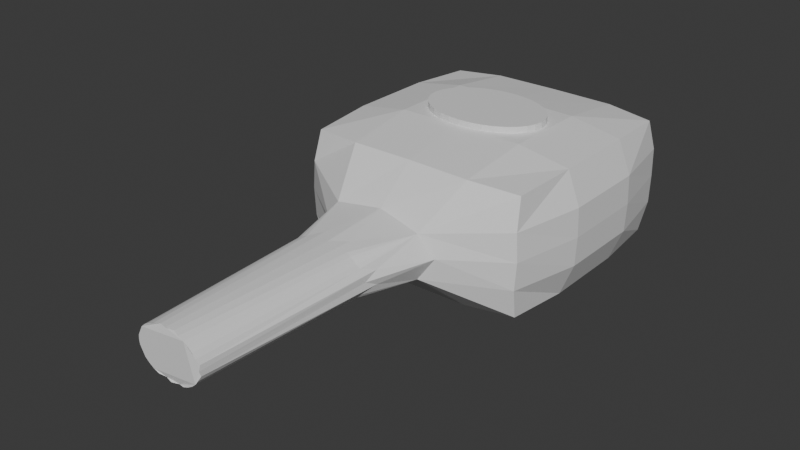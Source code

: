 # Source: lufa.blend  (saved by Blender 4.0.36; exported with 4.5.12 LTS)
import bpy
from mathutils import Matrix  # noqa: F401  (used for matrix-valued properties, if any)

bpy.ops.wm.read_factory_settings(use_empty=True)
scene = bpy.context.scene
scene.name = 'Scene'

# ---- collections
col_collection = bpy.data.collections.new('Collection'); scene.collection.children.link(col_collection)

# ---- materials (node trees are filled in below, after node groups)
mat_material = bpy.data.materials.new('Material')
mat_material.alpha_threshold = 0.0
mat_material.use_transparent_shadow = False
mat_material.roughness = 0.5
mat_material.line_color = (0.0, 0.0, 0.0, 1.0)

# ---- material node trees
mat_material.use_nodes = True; mat_material.node_tree.nodes.clear()
_N = mat_material.node_tree.nodes; _L = mat_material.node_tree.links
n0 = _N.new('ShaderNodeOutputMaterial'); n0.name = 'Material Output'; n0.location = (300, 300)
n1 = _N.new('ShaderNodeBsdfPrincipled'); n1.name = 'Principled BSDF'; n1.location = (10, 300)
n1.inputs[3].default_value = 1.45
_L.new(n1.outputs[0], n0.inputs[0])
n0.is_active_output = True

# ---- world
world_world = bpy.data.worlds.new('World'); scene.world = world_world
world_world.use_nodes = True; world_world.node_tree.nodes.clear()
_N = world_world.node_tree.nodes; _L = world_world.node_tree.links
n0 = _N.new('ShaderNodeOutputWorld'); n0.name = 'World Output'; n0.location = (300, 300)
n1 = _N.new('ShaderNodeBackground'); n1.name = 'Background'; n1.location = (10, 300)
n1.inputs[0].default_value = (0.05088, 0.05088, 0.05088, 1.0)
_L.new(n1.outputs[0], n0.inputs[0])
n0.is_active_output = True
world_world.color = (0.05088, 0.05088, 0.05088)
world_world.use_sun_shadow = False
world_world.sun_shadow_jitter_overblur = 0.0

# ---- meshes
me_cube = bpy.data.meshes.new('Cube')
me_cube.from_pydata([(0.75, 0.7498, -0.7492), (0.75, -0.7502, -0.7492), (-0.75, 0.7498, -0.7492), (-0.75, -0.7502, -0.7492), (-0.75, -0.002763, -0.7492), (0.75, -0.002763, -0.7492), (0.75, 1.5, -0.7492), (-0.75, 1.5, -0.7492), (0.75, 1.5, 0.01027), (-0.75, 1.5, 0.01027), (-0.75, 1.5, 0.7508), (0.75, 1.5, 0.7508), (-0.75, -1.5, 0.01027), (-0.75, -1.5, 0.7508), (0.75, -1.5, 0.01027), (0.75, -1.5, -0.7492), (0.75, -1.5, 0.7508), (-0.75, -1.5, -0.7492), (-2.25, -0.002763, -0.7492), (-2.25, -0.7502, -0.7492), (-2.25, -0.7502, 0.01027), (-2.25, -0.7502, 0.7508), (-2.25, 0.7498, 0.01027), (-2.25, 0.7498, -0.7492), (-2.25, -0.002763, 0.7508), (-2.25, 0.7498, 0.7508), (-2.25, -0.002763, 0.01027), (-2.25, 1.5, 0.01027), (-2.25, 1.5, -0.7492), (-2.25, 1.5, 0.7508), (-2.25, -1.5, 0.01027), (-2.25, -1.5, 0.7508), (-2.25, -1.5, -0.7492), (2.25, 0.7498, 0.01027), (2.25, 0.7498, -0.7492), (2.25, -0.7502, 0.01027), (2.25, -0.7502, -0.7492), (2.25, -0.002763, 0.7508), (2.25, -0.7502, 0.7508), (2.25, -0.002763, -0.7492), (2.25, 0.7498, 0.7508), (2.25, -0.002763, 0.01027), (2.25, 1.5, 0.01027), (2.25, -1.5, 0.7508), (2.25, 1.5, -0.7492), (2.25, 1.5, 0.7508), (2.25, -1.5, 0.01027), (2.25, -1.5, -0.7492), (-8.112, 0.07014, 0.7471), (-2.698, 0.07014, 0.7471), (-8.112, 0.1402, 0.7258), (-2.698, 0.1402, 0.7258), (-8.112, 0.2049, 0.6913), (-2.698, 0.2049, 0.6913), (-8.112, 0.2615, 0.6448), (-2.698, 0.2615, 0.6448), (-8.112, 0.308, 0.5882), (-2.698, 0.308, 0.5882), (-8.112, 0.3425, 0.5236), (-2.698, 0.3425, 0.5236), (-8.112, 0.3638, 0.4534), (-2.698, 0.3638, 0.4534), (-8.112, 0.3709, 0.3805), (-2.698, 0.3709, 0.3805), (-8.112, 0.3638, 0.3076), (-2.698, 0.3638, 0.3076), (-8.112, 0.3425, 0.2375), (-2.698, 0.3425, 0.2375), (-8.112, 0.308, 0.1729), (-2.698, 0.308, 0.1729), (-8.112, 0.2615, 0.1163), (-2.698, 0.2615, 0.1163), (-8.112, 0.2049, 0.06982), (-2.698, 0.2049, 0.06982), (-8.112, 0.1402, 0.03529), (-2.698, 0.1402, 0.03529), (-8.112, 0.07014, 0.01402), (-2.698, 0.07014, 0.01402), (-8.112, -0.002763, 0.006843), (-2.698, -0.002763, 0.006843), (-8.112, -0.07567, 0.01402), (-2.698, -0.07567, 0.01402), (-8.112, -0.1458, 0.03529), (-2.698, -0.1458, 0.03529), (-8.112, -0.2104, 0.06982), (-2.698, -0.2104, 0.06982), (-8.112, -0.267, 0.1163), (-2.698, -0.267, 0.1163), (-8.112, -0.3135, 0.1729), (-2.698, -0.3135, 0.1729), (-8.112, -0.348, 0.2375), (-2.698, -0.348, 0.2375), (-8.112, -0.3693, 0.3076), (-2.698, -0.3693, 0.3076), (-8.112, -0.3765, 0.3805), (-2.698, -0.3765, 0.3805), (-8.112, -0.3693, 0.4534), (-2.698, -0.3693, 0.4534), (-8.112, -0.348, 0.5236), (-2.698, -0.348, 0.5236), (-8.112, -0.3135, 0.5882), (-2.698, -0.3135, 0.5882), (-8.112, -0.267, 0.6448), (-2.698, -0.267, 0.6448), (-8.112, -0.2104, 0.6913), (-2.698, -0.2104, 0.6913), (-8.112, -0.1458, 0.7258), (-2.698, -0.1458, 0.7258), (-8.112, -0.07567, 0.7471), (-2.698, -0.07567, 0.7471), (-8.112, -0.002763, 0.7542), (-2.698, -0.002763, 0.7542), (2.25, -1.5, 0.3805), (2.25, 1.5, 0.3805), (2.25, -0.002763, 0.3805), (2.25, -0.7502, 0.3805), (2.25, 0.7498, 0.3805), (-2.25, -1.5, 0.3805), (-2.25, 1.5, 0.3805), (-2.25, 0.7498, 0.3805), (-2.25, -0.7502, 0.3805), (0.75, -1.5, 0.3805), (-0.75, -1.5, 0.3805), (-0.75, 1.5, 0.3805), (0.75, 1.5, 0.3805), (2.25, 1.5, 1.501), (0.75, 1.5, 1.501), (0.75, 0.7498, 1.501), (2.25, 0.7498, 1.501), (0.75, -0.7502, 1.501), (-0.75, -0.7502, 1.501), (0.75, -0.002763, 1.501), (-0.75, -0.002763, 1.501), (-0.75, 0.7498, 1.501), (-2.25, -0.002763, 1.501), (-2.25, -1.5, 1.501), (-0.75, -1.5, 1.501), (-2.25, -0.7502, 1.501), (0.75, -1.5, 1.501), (2.25, -1.5, 1.501), (2.25, -0.002763, 1.501), (-0.75, 1.5, 1.501), (-2.25, 0.7498, 1.501), (2.25, -0.7502, 1.501), (-2.25, 1.5, 1.501), (-0.007587, 0.708, 1.501), (-0.007587, 0.708, 1.624), (0.1355, 0.6945, 1.501), (0.1355, 0.6945, 1.624), (0.2731, 0.6545, 1.501), (0.2731, 0.6545, 1.624), (0.3999, 0.5896, 1.501), (0.3999, 0.5896, 1.624), (0.5111, 0.5023, 1.501), (0.5111, 0.5023, 1.624), (0.6023, 0.3958, 1.501), (0.6023, 0.3958, 1.624), (0.67, 0.2744, 1.501), (0.67, 0.2744, 1.624), (0.7118, 0.1426, 1.501), (0.7118, 0.1426, 1.624), (0.7259, 0.005599, 1.501), (0.7259, 0.005599, 1.624), (0.7118, -0.1314, 1.501), (0.7118, -0.1314, 1.624), (0.67, -0.2632, 1.501), (0.67, -0.2632, 1.624), (0.6023, -0.3846, 1.501), (0.6023, -0.3846, 1.624), (0.5111, -0.4911, 1.501), (0.5111, -0.4911, 1.624), (0.3999, -0.5784, 1.501), (0.3999, -0.5784, 1.624), (0.2731, -0.6433, 1.501), (0.2731, -0.6433, 1.624), (0.1355, -0.6833, 1.501), (0.1355, -0.6833, 1.624), (-0.007587, -0.6968, 1.501), (-0.007587, -0.6968, 1.624), (-0.1507, -0.6833, 1.501), (-0.1507, -0.6833, 1.624), (-0.2883, -0.6433, 1.501), (-0.2883, -0.6433, 1.624), (-0.4151, -0.5784, 1.501), (-0.4151, -0.5784, 1.624), (-0.5262, -0.4911, 1.501), (-0.5262, -0.4911, 1.624), (-0.6174, -0.3846, 1.501), (-0.6174, -0.3846, 1.624), (-0.6852, -0.2632, 1.501), (-0.6852, -0.2632, 1.624), (-0.727, -0.1314, 1.501), (-0.727, -0.1314, 1.624), (-0.7411, 0.005599, 1.501), (-0.7411, 0.005599, 1.624), (-0.727, 0.1426, 1.501), (-0.727, 0.1426, 1.624), (-0.6852, 0.2744, 1.501), (-0.6852, 0.2744, 1.624), (-0.6174, 0.3958, 1.501), (-0.6174, 0.3958, 1.624), (-0.5262, 0.5023, 1.501), (-0.5262, 0.5023, 1.624), (-0.4151, 0.5896, 1.501), (-0.4151, 0.5896, 1.624), (-0.2883, 0.6545, 1.501), (-0.2883, 0.6545, 1.624), (-0.1507, 0.6945, 1.501), (-0.1507, 0.6945, 1.624), (-0.007587, 0.708, 0.9345), (0.1355, 0.6945, 0.9345), (0.2731, 0.6545, 0.9345), (0.3999, 0.5896, 0.9345), (0.5111, 0.5023, 0.9345), (0.6023, 0.3958, 0.9345), (0.67, 0.2744, 0.9345), (0.7118, 0.1426, 0.9345), (0.7259, 0.005599, 0.9345), (0.7118, -0.1314, 0.9345), (0.67, -0.2632, 0.9345), (0.6023, -0.3846, 0.9345), (0.5111, -0.4911, 0.9345), (0.3999, -0.5784, 0.9345), (0.2731, -0.6433, 0.9345), (0.1355, -0.6833, 0.9345), (-0.007587, -0.6968, 0.9345), (-0.1507, -0.6833, 0.9345), (-0.2883, -0.6433, 0.9345), (-0.4151, -0.5784, 0.9345), (-0.5262, -0.4911, 0.9345), (-0.6174, -0.3846, 0.9345), (-0.6852, -0.2632, 0.9345), (-0.727, -0.1314, 0.9345), (-0.7411, 0.005599, 0.9345), (-0.727, 0.1426, 0.9345), (-0.6852, 0.2744, 0.9345), (-0.6174, 0.3958, 0.9345), (-0.5262, 0.5023, 0.9345), (-0.4151, 0.5896, 0.9345), (-0.2883, 0.6545, 0.9345), (-0.1507, 0.6945, 0.9345)], [], [(21, 31, 135, 137), (9, 7, 28, 27), (122, 13, 31, 117), (4, 5, 1, 3), (45, 11, 126, 125), (123, 9, 27, 118), (1, 5, 39, 36), (2, 0, 5, 4), (3, 17, 32, 19), (24, 21, 137, 134), (13, 16, 138, 136), (121, 14, 46, 112), (5, 0, 34, 39), (14, 15, 47, 46), (31, 13, 136, 135), (15, 1, 36, 47), (123, 10, 11, 124), (7, 9, 8, 6), (2, 4, 18, 23), (0, 2, 7, 6), (38, 37, 140, 143), (10, 29, 144, 141), (121, 16, 13, 122), (15, 14, 12, 17), (25, 24, 134, 142), (3, 1, 15, 17), (40, 45, 125, 128), (16, 43, 139, 138), (120, 20, 30, 117), (25, 57, 55), (23, 22, 27, 28), (25, 55, 53), (19, 20, 26, 18), (18, 26, 22, 23), (119, 25, 29, 118), (20, 19, 32, 30), (4, 3, 19, 18), (7, 2, 23, 28), (17, 12, 30, 32), (29, 25, 142, 144), (114, 37, 38, 115), (116, 40, 37, 114), (34, 33, 41, 39), (116, 33, 42, 113), (39, 41, 35, 36), (115, 38, 43, 112), (33, 34, 44, 42), (36, 35, 46, 47), (124, 11, 45, 113), (0, 6, 44, 34), (6, 8, 42, 44), (11, 10, 141, 126), (77, 76, 74, 75), (71, 70, 68, 69), (65, 64, 62, 63), (59, 58, 56, 57), (73, 72, 70, 71), (67, 66, 64, 65), (61, 60, 58, 59), (75, 74, 72, 73), (69, 68, 66, 67), (63, 62, 60, 61), (57, 56, 54, 55), (97, 96, 94, 95), (91, 90, 88, 89), (85, 84, 82, 83), (99, 98, 96, 97), (93, 92, 90, 91), (87, 86, 84, 85), (81, 80, 78, 79), (95, 94, 92, 93), (89, 88, 86, 87), (83, 82, 80, 81), (79, 78, 76, 77), (103, 102, 100, 101), (105, 104, 102, 103), (107, 106, 104, 105), (109, 108, 106, 107), (111, 110, 108, 109), (12, 122, 117, 30), (10, 123, 118, 29), (16, 121, 112, 43), (9, 123, 124, 8), (14, 121, 122, 12), (21, 120, 117, 31), (25, 59, 57), (119, 59, 25), (22, 119, 118, 27), (41, 114, 115, 35), (33, 116, 114, 41), (40, 116, 113, 45), (35, 115, 112, 46), (8, 124, 113, 42), (101, 100, 98, 99), (131, 132, 130, 129), (126, 127, 128, 125), (127, 133, 132, 131), (132, 133, 142, 134), (136, 130, 137, 135), (133, 127, 126, 141), (129, 138, 139, 143), (133, 141, 144, 142), (129, 130, 136, 138), (131, 129, 143, 140), (130, 132, 134, 137), (127, 131, 140, 128), (37, 40, 128, 140), (43, 38, 143, 139), (55, 54, 52, 53), (53, 52, 50, 51), (21, 99, 97), (51, 50, 48, 49), (49, 48, 110, 111), (74, 76, 78, 80, 82, 84, 86, 88, 90, 92, 94, 96, 98, 100, 102, 104, 106, 108, 110, 48, 50, 52, 54, 56, 58, 60, 62, 64, 66, 68, 70, 72), (119, 63, 61), (119, 65, 63), (119, 67, 65), (22, 67, 119), (22, 71, 69), (22, 73, 71), (22, 75, 73), (22, 77, 75), (26, 79, 77), (26, 81, 79), (26, 20, 81), (25, 51, 49), (20, 87, 85), (20, 89, 87), (20, 91, 89), (120, 95, 93), (120, 97, 95), (120, 21, 97), (20, 120, 93), (21, 103, 101), (21, 105, 103), (21, 107, 105), (21, 109, 107), (24, 111, 109), (24, 49, 111), (24, 25, 49), (119, 61, 59), (25, 53, 51), (22, 69, 67), (22, 26, 77), (20, 85, 83), (91, 20, 93), (21, 101, 99), (21, 24, 109), (20, 83, 81), (145, 146, 148, 147), (147, 148, 150, 149), (149, 150, 152, 151), (151, 152, 154, 153), (153, 154, 156, 155), (155, 156, 158, 157), (157, 158, 160, 159), (159, 160, 162, 161), (161, 162, 164, 163), (163, 164, 166, 165), (165, 166, 168, 167), (167, 168, 170, 169), (169, 170, 172, 171), (171, 172, 174, 173), (173, 174, 176, 175), (175, 176, 178, 177), (177, 178, 180, 179), (179, 180, 182, 181), (181, 182, 184, 183), (183, 184, 186, 185), (185, 186, 188, 187), (187, 188, 190, 189), (189, 190, 192, 191), (191, 192, 194, 193), (193, 194, 196, 195), (195, 196, 198, 197), (197, 198, 200, 199), (199, 200, 202, 201), (201, 202, 204, 203), (203, 204, 206, 205), (148, 146, 208, 206, 204, 202, 200, 198, 196, 194, 192, 190, 188, 186, 184, 182, 180, 178, 176, 174, 172, 170, 168, 166, 164, 162, 160, 158, 156, 154, 152, 150), (205, 206, 208, 207), (207, 208, 146, 145), (153, 155, 214, 213), (209, 210, 211, 212, 213, 214, 215, 216, 217, 218, 219, 220, 221, 222, 223, 224, 225, 226, 227, 228, 229, 230, 231, 232, 233, 234, 235, 236, 237, 238, 239, 240), (171, 173, 223, 222), (189, 191, 232, 231), (145, 147, 210, 209), (207, 145, 209, 240), (163, 165, 219, 218), (181, 183, 228, 227), (199, 201, 237, 236), (155, 157, 215, 214), (173, 175, 224, 223), (191, 193, 233, 232), (147, 149, 211, 210), (165, 167, 220, 219), (183, 185, 229, 228), (201, 203, 238, 237), (157, 159, 216, 215), (175, 177, 225, 224), (193, 195, 234, 233), (149, 151, 212, 211), (167, 169, 221, 220), (185, 187, 230, 229), (203, 205, 239, 238), (159, 161, 217, 216), (177, 179, 226, 225), (195, 197, 235, 234), (151, 153, 213, 212), (169, 171, 222, 221), (187, 189, 231, 230), (205, 207, 240, 239), (161, 163, 218, 217), (179, 181, 227, 226), (197, 199, 236, 235)])
_uv = me_cube.uv_layers.new(name='UVMap')
_uv.uv.foreach_set('vector', [0.625, 0.0, 0.625, 0.0, 0.625, 0.0, 0.625, 0.0, 0.5016, 0.25, 0.375, 0.25, 0.375, 0.25, 0.5016, 0.25, 0.5633, 1.0, 0.625, 1.0, 0.625, 1.0, 0.5633, 1.0, 0.125, 0.6254, 0.375, 0.6254, 0.375, 0.75, 0.125, 0.75, 0.625, 0.5, 0.625, 0.5, 0.625, 0.5, 0.625, 0.5, 0.5633, 0.25, 0.5016, 0.25, 0.5016, 0.25, 0.5633, 0.25, 0.375, 0.75, 0.375, 0.6254, 0.375, 0.6254, 0.375, 0.75, 0.125, 0.5, 0.375, 0.5, 0.375, 0.6254, 0.125, 0.6254, 0.125, 0.75, 0.125, 0.75, 0.125, 0.75, 0.125, 0.75, 0.625, 0.1246, 0.625, 0.0, 0.625, 0.0, 0.625, 0.1246, 0.625, 1.0, 0.625, 0.75, 0.625, 0.75, 0.625, 1.0, 0.5633, 0.75, 0.5016, 0.75, 0.5016, 0.75, 0.5633, 0.75, 0.375, 0.6254, 0.375, 0.5, 0.375, 0.5, 0.375, 0.6254, 0.5016, 0.75, 0.375, 0.75, 0.375, 0.75, 0.5016, 0.75, 0.625, 1.0, 0.625, 1.0, 0.625, 1.0, 0.625, 1.0, 0.375, 0.75, 0.375, 0.75, 0.375, 0.75, 0.375, 0.75, 0.5633, 0.25, 0.625, 0.25, 0.625, 0.5, 0.5633, 0.5, 0.375, 0.25, 0.5016, 0.25, 0.5016, 0.5, 0.375, 0.5, 0.125, 0.5, 0.125, 0.6254, 0.125, 0.6254, 0.125, 0.5, 0.375, 0.5, 0.125, 0.5, 0.125, 0.5, 0.375, 0.5, 0.625, 0.75, 0.625, 0.6254, 0.625, 0.6254, 0.625, 0.75, 0.625, 0.25, 0.625, 0.25, 0.625, 0.25, 0.625, 0.25, 0.5633, 0.75, 0.625, 0.75, 0.625, 1.0, 0.5633, 1.0, 0.375, 0.75, 0.5016, 0.75, 0.5016, 1.0, 0.375, 1.0, 0.625, 0.25, 0.625, 0.1246, 0.625, 0.1246, 0.625, 0.25, 0.125, 0.75, 0.375, 0.75, 0.375, 0.75, 0.125, 0.75, 0.625, 0.5, 0.625, 0.5, 0.625, 0.5, 0.625, 0.5, 0.625, 0.75, 0.625, 0.75, 0.625, 0.75, 0.625, 0.75, 0.5633, 0.0, 0.5016, 0.0, 0.5016, 0.0, 0.5633, 0.0, 0.625, 0.25, 0.6875, 0.5, 0.6562, 0.5, 0.375, 0.25, 0.5016, 0.25, 0.5016, 0.25, 0.375, 0.25, 0.625, 0.25, 0.125, 0.5, 0.09375, 0.5, 0.375, 0.0, 0.5016, 0.0, 0.5016, 0.1246, 0.375, 0.1246, 0.375, 0.1246, 0.5016, 0.1246, 0.5016, 0.25, 0.375, 0.25, 0.5633, 0.25, 0.625, 0.25, 0.625, 0.25, 0.5633, 0.25, 0.5016, 0.0, 0.375, 0.0, 0.375, 0.0, 0.5016, 0.0, 0.125, 0.6254, 0.125, 0.75, 0.125, 0.75, 0.125, 0.6254, 0.125, 0.5, 0.125, 0.5, 0.125, 0.5, 0.125, 0.5, 0.375, 1.0, 0.5016, 1.0, 0.5016, 1.0, 0.375, 1.0, 0.625, 0.25, 0.625, 0.25, 0.625, 0.25, 0.625, 0.25, 0.5633, 0.6254, 0.625, 0.6254, 0.625, 0.75, 0.5633, 0.75, 0.5633, 0.5, 0.625, 0.5, 0.625, 0.6254, 0.5633, 0.6254, 0.375, 0.5, 0.5016, 0.5, 0.5016, 0.6254, 0.375, 0.6254, 0.5633, 0.5, 0.5016, 0.5, 0.5016, 0.5, 0.5633, 0.5, 0.375, 0.6254, 0.5016, 0.6254, 0.5016, 0.75, 0.375, 0.75, 0.5633, 0.75, 0.625, 0.75, 0.625, 0.75, 0.5633, 0.75, 0.5016, 0.5, 0.375, 0.5, 0.375, 0.5, 0.5016, 0.5, 0.375, 0.75, 0.5016, 0.75, 0.5016, 0.75, 0.375, 0.75, 0.5633, 0.5, 0.625, 0.5, 0.625, 0.5, 0.5633, 0.5, 0.375, 0.5, 0.375, 0.5, 0.375, 0.5, 0.375, 0.5, 0.375, 0.5, 0.5016, 0.5, 0.5016, 0.5, 0.375, 0.5, 0.625, 0.5, 0.625, 0.25, 0.625, 0.25, 0.625, 0.5, 1.0, 0.5, 1.0, 1.0, 0.9688, 1.0, 0.9688, 0.5, 0.9688, 0.5, 0.9688, 1.0, 0.9375, 1.0, 0.9375, 0.5, 0.9375, 0.5, 0.9375, 1.0, 0.9062, 1.0, 0.9062, 0.5, 0.9062, 0.5, 0.9062, 1.0, 0.875, 1.0, 0.875, 0.5, 0.875, 0.5, 0.875, 1.0, 0.8438, 1.0, 0.8438, 0.5, 0.8438, 0.5, 0.8438, 1.0, 0.8125, 1.0, 0.8125, 0.5, 0.8125, 0.5, 0.8125, 1.0, 0.7812, 1.0, 0.7812, 0.5, 0.7812, 0.5, 0.7812, 1.0, 0.75, 1.0, 0.75, 0.5, 0.75, 0.5, 0.75, 1.0, 0.7188, 1.0, 0.7188, 0.5, 0.7188, 0.5, 0.7188, 1.0, 0.6875, 1.0, 0.6875, 0.5, 0.6875, 0.5, 0.6875, 1.0, 0.6562, 1.0, 0.6562, 0.5, 0.6562, 0.5, 0.6562, 1.0, 0.625, 1.0, 0.625, 0.5, 0.625, 0.5, 0.625, 1.0, 0.5938, 1.0, 0.5938, 0.5, 0.5938, 0.5, 0.5938, 1.0, 0.5625, 1.0, 0.5625, 0.5, 0.5625, 0.5, 0.5625, 1.0, 0.5312, 1.0, 0.5312, 0.5, 0.5312, 0.5, 0.5312, 1.0, 0.5, 1.0, 0.5, 0.5, 0.5, 0.5, 0.5, 1.0, 0.4688, 1.0, 0.4688, 0.5, 0.4688, 0.5, 0.4688, 1.0, 0.4375, 1.0, 0.4375, 0.5, 0.4375, 0.5, 0.4375, 1.0, 0.4062, 1.0, 0.4062, 0.5, 0.4062, 0.5, 0.4062, 1.0, 0.375, 1.0, 0.375, 0.5, 0.375, 0.5, 0.375, 1.0, 0.3438, 1.0, 0.3438, 0.5, 0.3438, 0.5, 0.3438, 1.0, 0.3125, 1.0, 0.3125, 0.5, 0.3125, 0.5, 0.3125, 1.0, 0.2812, 1.0, 0.2812, 0.5, 0.2812, 0.5, 0.2812, 1.0, 0.25, 1.0, 0.25, 0.5, 0.25, 0.5, 0.25, 1.0, 0.2188, 1.0, 0.2188, 0.5, 0.2188, 0.5, 0.2188, 1.0, 0.1875, 1.0, 0.1875, 0.5, 0.1875, 0.5, 0.1875, 1.0, 0.1562, 1.0, 0.1562, 0.5, 0.5016, 1.0, 0.5633, 1.0, 0.5633, 1.0, 0.5016, 1.0, 0.625, 0.25, 0.5633, 0.25, 0.5633, 0.25, 0.625, 0.25, 0.625, 0.75, 0.5633, 0.75, 0.5633, 0.75, 0.625, 0.75, 0.5016, 0.25, 0.5633, 0.25, 0.5633, 0.5, 0.5016, 0.5, 0.5016, 0.75, 0.5633, 0.75, 0.5633, 1.0, 0.5016, 1.0, 0.625, 0.0, 0.5633, 0.0, 0.5633, 0.0, 0.625, 0.0, 0.625, 0.25, 0.9062, 0.5, 0.875, 0.5, 0.5633, 0.25, 0.7812, 0.5, 0.625, 0.25, 0.5016, 0.25, 0.5633, 0.25, 0.5633, 0.25, 0.5016, 0.25, 0.5016, 0.6254, 0.5633, 0.6254, 0.5633, 0.75, 0.5016, 0.75, 0.5016, 0.5, 0.5633, 0.5, 0.5633, 0.6254, 0.5016, 0.6254, 0.625, 0.5, 0.5633, 0.5, 0.5633, 0.5, 0.625, 0.5, 0.5016, 0.75, 0.5633, 0.75, 0.5633, 0.75, 0.5016, 0.75, 0.5016, 0.5, 0.5633, 0.5, 0.5633, 0.5, 0.5016, 0.5, 0.1562, 0.5, 0.1562, 1.0, 0.125, 1.0, 0.125, 0.5, 0.625, 0.6254, 0.875, 0.6254, 0.875, 0.75, 0.625, 0.75, 0.625, 0.5, 0.625, 0.5, 0.625, 0.5, 0.625, 0.5, 0.625, 0.5, 0.875, 0.5, 0.875, 0.6254, 0.625, 0.6254, 0.875, 0.6254, 0.875, 0.5, 0.875, 0.5, 0.875, 0.6254, 0.875, 0.75, 0.875, 0.75, 0.875, 0.75, 0.875, 0.75, 0.875, 0.5, 0.625, 0.5, 0.625, 0.5, 0.875, 0.5, 0.625, 0.75, 0.625, 0.75, 0.625, 0.75, 0.625, 0.75, 0.875, 0.5, 0.875, 0.5, 0.875, 0.5, 0.875, 0.5, 0.625, 0.75, 0.875, 0.75, 0.875, 0.75, 0.625, 0.75, 0.625, 0.6254, 0.625, 0.75, 0.625, 0.75, 0.625, 0.6254, 0.875, 0.75, 0.875, 0.6254, 0.875, 0.6254, 0.875, 0.75, 0.625, 0.5, 0.625, 0.6254, 0.625, 0.6254, 0.625, 0.5, 0.625, 0.6254, 0.625, 0.5, 0.625, 0.5, 0.625, 0.6254, 0.625, 0.75, 0.625, 0.75, 0.625, 0.75, 0.625, 0.75, 0.125, 0.5, 0.125, 1.0, 0.09375, 1.0, 0.09375, 0.5, 0.09375, 0.5, 0.09375, 1.0, 0.0625, 1.0, 0.0625, 0.5, 0.625, 0.0, 0.5625, 0.5, 0.5312, 0.5, 0.0625, 0.5, 0.0625, 1.0, 0.03125, 1.0, 0.03125, 0.5, 0.03125, 0.5, 0.03125, 1.0, 0.0, 1.0, 0.0, 0.5, 0.1582, 0.02827, 0.2032, 0.01461, 0.25, 0.01, 0.2968, 0.01461, 0.3418, 0.02827, 0.3833, 0.05045, 0.4197, 0.08029, 0.4496, 0.1167, 0.4717, 0.1582, 0.4854, 0.2032, 0.49, 0.25, 0.4854, 0.2968, 0.4717, 0.3418, 0.4496, 0.3833, 0.4197, 0.4197, 0.3833, 0.4496, 0.3418, 0.4717, 0.2968, 0.4854, 0.25, 0.49, 0.2032, 0.4854, 0.1582, 0.4717, 0.1167, 0.4496, 0.08029, 0.4197, 0.05045, 0.3833, 0.02827, 0.3418, 0.01461, 0.2968, 0.01, 0.25, 0.01461, 0.2032, 0.02827, 0.1582, 0.05045, 0.1167, 0.08029, 0.08029, 0.1167, 0.05045, 0.5633, 0.25, 0.7188, 0.5, 0.6875, 0.5, 0.5633, 0.25, 0.9375, 0.5, 0.9062, 0.5, 0.5633, 0.25, 0.8438, 0.5, 0.8125, 0.5, 0.5016, 0.25, 0.7188, 0.5, 0.5633, 0.25, 0.5016, 0.25, 0.9688, 0.5, 0.9375, 0.5, 0.5016, 0.25, 0.875, 0.5, 0.8438, 0.5, 0.5016, 0.25, 0.7812, 0.5, 0.75, 0.5, 0.5016, 0.25, 1.0, 0.5, 0.9688, 0.5, 0.5016, 0.1246, 0.3438, 0.5, 0.3125, 0.5, 0.5016, 0.1246, 0.4688, 0.5, 0.4375, 0.5, 0.5016, 0.1246, 0.5016, 0.0, 0.3438, 0.5, 0.625, 0.25, 0.0625, 0.5, 0.03125, 0.5, 0.5016, 0.0, 0.5, 0.5, 0.4688, 0.5, 0.5016, 0.0, 0.4062, 0.5, 0.375, 0.5, 0.5016, 0.0, 0.625, 0.5, 0.5938, 0.5, 0.5633, 0.0, 0.4375, 0.5, 0.4062, 0.5, 0.5633, 0.0, 0.6562, 0.5, 0.625, 0.5, 0.5633, 0.0, 0.625, 0.0, 0.5312, 0.5, 0.5016, 0.0, 0.5633, 0.0, 0.5312, 0.5, 0.625, 0.0, 0.3125, 0.5, 0.2812, 0.5, 0.625, 0.0, 0.2812, 0.5, 0.25, 0.5, 0.625, 0.0, 0.25, 0.5, 0.2188, 0.5, 0.625, 0.0, 0.2188, 0.5, 0.1875, 0.5, 0.625, 0.1246, 0.1875, 0.5, 0.1562, 0.5, 0.625, 0.1246, 0.03125, 0.5, 0.0, 0.5, 0.625, 0.1246, 0.625, 0.25, 0.03125, 0.5, 0.5633, 0.25, 0.8125, 0.5, 0.7812, 0.5, 0.625, 0.25, 0.09375, 0.5, 0.0625, 0.5, 0.5016, 0.25, 0.75, 0.5, 0.7188, 0.5, 0.5016, 0.25, 0.5016, 0.1246, 1.0, 0.5, 0.5016, 0.0, 0.5938, 0.5, 0.5625, 0.5, 0.5, 0.5, 0.5016, 0.0, 0.5312, 0.5, 0.625, 0.0, 0.1562, 0.5, 0.125, 0.5, 0.625, 0.0, 0.625, 0.1246, 0.2188, 0.5, 0.5016, 0.0, 0.375, 0.5, 0.3438, 0.5, 1.0, 0.5, 1.0, 1.0, 0.9688, 1.0, 0.9688, 0.5, 0.9688, 0.5, 0.9688, 1.0, 0.9375, 1.0, 0.9375, 0.5, 0.9375, 0.5, 0.9375, 1.0, 0.9062, 1.0, 0.9062, 0.5, 0.9062, 0.5, 0.9062, 1.0, 0.875, 1.0, 0.875, 0.5, 0.875, 0.5, 0.875, 1.0, 0.8438, 1.0, 0.8438, 0.5, 0.8438, 0.5, 0.8438, 1.0, 0.8125, 1.0, 0.8125, 0.5, 0.8125, 0.5, 0.8125, 1.0, 0.7812, 1.0, 0.7812, 0.5, 0.7812, 0.5, 0.7812, 1.0, 0.75, 1.0, 0.75, 0.5, 0.75, 0.5, 0.75, 1.0, 0.7188, 1.0, 0.7188, 0.5, 0.7188, 0.5, 0.7188, 1.0, 0.6875, 1.0, 0.6875, 0.5, 0.6875, 0.5, 0.6875, 1.0, 0.6562, 1.0, 0.6562, 0.5, 0.6562, 0.5, 0.6562, 1.0, 0.625, 1.0, 0.625, 0.5, 0.625, 0.5, 0.625, 1.0, 0.5938, 1.0, 0.5938, 0.5, 0.5938, 0.5, 0.5938, 1.0, 0.5625, 1.0, 0.5625, 0.5, 0.5625, 0.5, 0.5625, 1.0, 0.5312, 1.0, 0.5312, 0.5, 0.5312, 0.5, 0.5312, 1.0, 0.5, 1.0, 0.5, 0.5, 0.5, 0.5, 0.5, 1.0, 0.4688, 1.0, 0.4688, 0.5, 0.4688, 0.5, 0.4688, 1.0, 0.4375, 1.0, 0.4375, 0.5, 0.4375, 0.5, 0.4375, 1.0, 0.4062, 1.0, 0.4062, 0.5, 0.4062, 0.5, 0.4062, 1.0, 0.375, 1.0, 0.375, 0.5, 0.375, 0.5, 0.375, 1.0, 0.3438, 1.0, 0.3438, 0.5, 0.3438, 0.5, 0.3438, 1.0, 0.3125, 1.0, 0.3125, 0.5, 0.3125, 0.5, 0.3125, 1.0, 0.2812, 1.0, 0.2812, 0.5, 0.2812, 0.5, 0.2812, 1.0, 0.25, 1.0, 0.25, 0.5, 0.25, 0.5, 0.25, 1.0, 0.2188, 1.0, 0.2188, 0.5, 0.2188, 0.5, 0.2188, 1.0, 0.1875, 1.0, 0.1875, 0.5, 0.1875, 0.5, 0.1875, 1.0, 0.1562, 1.0, 0.1562, 0.5, 0.1562, 0.5, 0.1562, 1.0, 0.125, 1.0, 0.125, 0.5, 0.125, 0.5, 0.125, 1.0, 0.09375, 1.0, 0.09375, 0.5, 0.09375, 0.5, 0.09375, 1.0, 0.0625, 1.0, 0.0625, 0.5, 0.2968, 0.4854, 0.25, 0.49, 0.2032, 0.4854, 0.1582, 0.4717, 0.1167, 0.4496, 0.08029, 0.4197, 0.05045, 0.3833, 0.02827, 0.3418, 0.01461, 0.2968, 0.01, 0.25, 0.01461, 0.2032, 0.02827, 0.1582, 0.05045, 0.1167, 0.08029, 0.08029, 0.1167, 0.05045, 0.1582, 0.02827, 0.2032, 0.01461, 0.25, 0.01, 0.2968, 0.01461, 0.3418, 0.02827, 0.3833, 0.05045, 0.4197, 0.08029, 0.4496, 0.1167, 0.4717, 0.1582, 0.4854, 0.2032, 0.49, 0.25, 0.4854, 0.2968, 0.4717, 0.3418, 0.4496, 0.3833, 0.4197, 0.4197, 0.3833, 0.4496, 0.3418, 0.4717, 0.0625, 0.5, 0.0625, 1.0, 0.03125, 1.0, 0.03125, 0.5, 0.03125, 0.5, 0.03125, 1.0, 0.0, 1.0, 0.0, 0.5, 0.875, 0.5, 0.8438, 0.5, 0.8438, 0.5, 0.875, 0.5, 0.75, 0.49, 0.7968, 0.4854, 0.8418, 0.4717, 0.8833, 0.4496, 0.9197, 0.4197, 0.9496, 0.3833, 0.9717, 0.3418, 0.9854, 0.2968, 0.99, 0.25, 0.9854, 0.2032, 0.9717, 0.1582, 0.9496, 0.1167, 0.9197, 0.08029, 0.8833, 0.05045, 0.8418, 0.02827, 0.7968, 0.01461, 0.75, 0.01, 0.7032, 0.01461, 0.6582, 0.02827, 0.6167, 0.05045, 0.5803, 0.08029, 0.5504, 0.1167, 0.5283, 0.1582, 0.5146, 0.2032, 0.51, 0.25, 0.5146, 0.2968, 0.5283, 0.3418, 0.5504, 0.3833, 0.5803, 0.4197, 0.6167, 0.4496, 0.6582, 0.4717, 0.7032, 0.4854, 0.5938, 0.5, 0.5625, 0.5, 0.5625, 0.5, 0.5938, 0.5, 0.3125, 0.5, 0.2812, 0.5, 0.2812, 0.5, 0.3125, 0.5, 1.0, 0.5, 0.9688, 0.5, 0.9688, 0.5, 1.0, 0.5, 0.03125, 0.5, 0.0, 0.5, 0.0, 0.5, 0.03125, 0.5, 0.7188, 0.5, 0.6875, 0.5, 0.6875, 0.5, 0.7188, 0.5, 0.4375, 0.5, 0.4062, 0.5, 0.4062, 0.5, 0.4375, 0.5, 0.1562, 0.5, 0.125, 0.5, 0.125, 0.5, 0.1562, 0.5, 0.8438, 0.5, 0.8125, 0.5, 0.8125, 0.5, 0.8438, 0.5, 0.5625, 0.5, 0.5312, 0.5, 0.5312, 0.5, 0.5625, 0.5, 0.2812, 0.5, 0.25, 0.5, 0.25, 0.5, 0.2812, 0.5, 0.9688, 0.5, 0.9375, 0.5, 0.9375, 0.5, 0.9688, 0.5, 0.6875, 0.5, 0.6562, 0.5, 0.6562, 0.5, 0.6875, 0.5, 0.4062, 0.5, 0.375, 0.5, 0.375, 0.5, 0.4062, 0.5, 0.125, 0.5, 0.09375, 0.5, 0.09375, 0.5, 0.125, 0.5, 0.8125, 0.5, 0.7812, 0.5, 0.7812, 0.5, 0.8125, 0.5, 0.5312, 0.5, 0.5, 0.5, 0.5, 0.5, 0.5312, 0.5, 0.25, 0.5, 0.2188, 0.5, 0.2188, 0.5, 0.25, 0.5, 0.9375, 0.5, 0.9062, 0.5, 0.9062, 0.5, 0.9375, 0.5, 0.6562, 0.5, 0.625, 0.5, 0.625, 0.5, 0.6562, 0.5, 0.375, 0.5, 0.3438, 0.5, 0.3438, 0.5, 0.375, 0.5, 0.09375, 0.5, 0.0625, 0.5, 0.0625, 0.5, 0.09375, 0.5, 0.7812, 0.5, 0.75, 0.5, 0.75, 0.5, 0.7812, 0.5, 0.5, 0.5, 0.4688, 0.5, 0.4688, 0.5, 0.5, 0.5, 0.2188, 0.5, 0.1875, 0.5, 0.1875, 0.5, 0.2188, 0.5, 0.9062, 0.5, 0.875, 0.5, 0.875, 0.5, 0.9062, 0.5, 0.625, 0.5, 0.5938, 0.5, 0.5938, 0.5, 0.625, 0.5, 0.3438, 0.5, 0.3125, 0.5, 0.3125, 0.5, 0.3438, 0.5, 0.0625, 0.5, 0.03125, 0.5, 0.03125, 0.5, 0.0625, 0.5, 0.75, 0.5, 0.7188, 0.5, 0.7188, 0.5, 0.75, 0.5, 0.4688, 0.5, 0.4375, 0.5, 0.4375, 0.5, 0.4688, 0.5, 0.1875, 0.5, 0.1562, 0.5, 0.1562, 0.5, 0.1875, 0.5])
me_cube.materials.append(mat_material)
me_cube.use_mirror_vertex_groups = False
me_cube.update()

# ---- objects
ob_cube = bpy.data.objects.new('Cube', me_cube)

# ---- transforms, parenting, visibility, modifiers, constraints
ob_cube.location = (0.0, 0.0, 0.0)
ob_cube.rotation_euler = (0.0, 0.0, 1.571)
ob_cube.scale = (0.68, 1.0, 0.7285)
ob_cube.lock_rotations_4d = False
ob_cube.empty_display_type = 'ARROWS'
ob_cube.lineart.crease_threshold = 0.0
_m = ob_cube.modifiers.new('Smooth', 'SMOOTH')
_m.factor = 1.044
_m.iterations = 2

# ---- collection membership
col_collection.objects.link(ob_cube)

# ---- scene / render settings (as saved in the file)
scene.frame_start = 1; scene.frame_end = 250; scene.frame_set(1)
scene.render.engine = 'BLENDER_EEVEE_NEXT'
scene.cycles.sampling_pattern = 'TABULATED_SOBOL'
bpy.context.view_layer.update()

# ---- added for rendering (the .blend has no active camera and no usable light): camera, sun
cam_auto = bpy.data.cameras.new('AutoCamera')
cam_auto.lens = 50.0
cam_auto.sensor_width = 36.0
cam_auto.clip_end = 1000.0
ob_auto_camera = bpy.data.objects.new('AutoCamera', cam_auto)
scene.collection.objects.link(ob_auto_camera)
ob_auto_camera.location = (6.35148, -9.06821, 5.38642)
ob_auto_camera.rotation_euler = (1.09748, -7.21219e-08, 0.694738)
scene.camera = ob_auto_camera
light_auto_sun = bpy.data.lights.new('AutoSun', 'SUN')
light_auto_sun.energy = 3.0
light_auto_sun.angle = 0.0523599
ob_auto_sun = bpy.data.objects.new('AutoSun', light_auto_sun)
scene.collection.objects.link(ob_auto_sun)
ob_auto_sun.rotation_euler = (0.872665, 0.174533, 0.523599)
bpy.context.view_layer.update()
